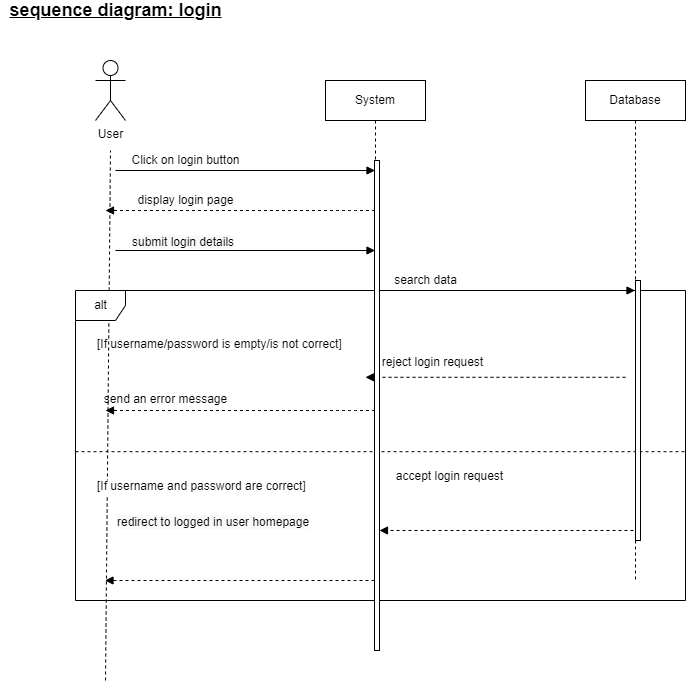

The diagram above was exported from draw.io. Its source (the exported page's mxGraphModel, read from the mxfile embedded in the PNG):
<mxGraphModel dx="868" dy="393" grid="1" gridSize="10" guides="1" tooltips="1" connect="1" arrows="1" fold="1" page="1" pageScale="1" pageWidth="827" pageHeight="1169" math="0" shadow="0">
  <root>
    <mxCell id="4ftECrA7jMqJt7SyuWLJ-0" />
    <mxCell id="4ftECrA7jMqJt7SyuWLJ-1" parent="4ftECrA7jMqJt7SyuWLJ-0" />
    <mxCell id="4ftECrA7jMqJt7SyuWLJ-2" value="User" style="shape=umlActor;verticalLabelPosition=bottom;verticalAlign=top;html=1;labelBackgroundColor=#ffffff;gradientColor=#ffffff;fillColor=none;strokeColor=default;" parent="4ftECrA7jMqJt7SyuWLJ-1" vertex="1">
      <mxGeometry x="110" y="100" width="30" height="60" as="geometry" />
    </mxCell>
    <mxCell id="4ftECrA7jMqJt7SyuWLJ-3" value="System" style="shape=umlLifeline;perimeter=lifelinePerimeter;whiteSpace=wrap;html=1;container=1;collapsible=0;recursiveResize=0;outlineConnect=0;labelBackgroundColor=#ffffff;fillColor=none;" parent="4ftECrA7jMqJt7SyuWLJ-1" vertex="1">
      <mxGeometry x="340" y="120" width="100" height="490" as="geometry" />
    </mxCell>
    <mxCell id="4ftECrA7jMqJt7SyuWLJ-4" value="Database" style="shape=umlLifeline;perimeter=lifelinePerimeter;whiteSpace=wrap;html=1;container=1;collapsible=0;recursiveResize=0;outlineConnect=0;labelBackgroundColor=#ffffff;" parent="4ftECrA7jMqJt7SyuWLJ-1" vertex="1">
      <mxGeometry x="600" y="120" width="100" height="500" as="geometry" />
    </mxCell>
    <mxCell id="4ftECrA7jMqJt7SyuWLJ-5" value="" style="endArrow=none;dashed=1;html=1;strokeWidth=1;" parent="4ftECrA7jMqJt7SyuWLJ-1" edge="1">
      <mxGeometry width="50" height="50" relative="1" as="geometry">
        <mxPoint x="120" y="720" as="sourcePoint" />
        <mxPoint x="125" y="190" as="targetPoint" />
      </mxGeometry>
    </mxCell>
    <mxCell id="4ftECrA7jMqJt7SyuWLJ-6" value="" style="html=1;verticalAlign=bottom;labelBackgroundColor=none;endArrow=block;endFill=1;strokeWidth=1;" parent="4ftECrA7jMqJt7SyuWLJ-1" edge="1">
      <mxGeometry width="160" relative="1" as="geometry">
        <mxPoint x="130" y="210" as="sourcePoint" />
        <mxPoint x="389.5" y="210" as="targetPoint" />
      </mxGeometry>
    </mxCell>
    <mxCell id="4ftECrA7jMqJt7SyuWLJ-7" value="Click on login button" style="text;html=1;align=center;verticalAlign=middle;resizable=0;points=[];autosize=1;strokeColor=none;" parent="4ftECrA7jMqJt7SyuWLJ-1" vertex="1">
      <mxGeometry x="140" y="190" width="120" height="20" as="geometry" />
    </mxCell>
    <mxCell id="4ftECrA7jMqJt7SyuWLJ-8" value="" style="html=1;verticalAlign=bottom;labelBackgroundColor=none;endArrow=block;endFill=1;dashed=1;strokeWidth=1;" parent="4ftECrA7jMqJt7SyuWLJ-1" source="4ftECrA7jMqJt7SyuWLJ-3" edge="1">
      <mxGeometry width="160" relative="1" as="geometry">
        <mxPoint x="180" y="200" as="sourcePoint" />
        <mxPoint x="120" y="250" as="targetPoint" />
        <Array as="points">
          <mxPoint x="360" y="250" />
        </Array>
      </mxGeometry>
    </mxCell>
    <mxCell id="4ftECrA7jMqJt7SyuWLJ-9" value="display login page" style="text;html=1;align=center;verticalAlign=middle;resizable=0;points=[];autosize=1;strokeColor=none;" parent="4ftECrA7jMqJt7SyuWLJ-1" vertex="1">
      <mxGeometry x="145" y="230" width="110" height="20" as="geometry" />
    </mxCell>
    <mxCell id="4ftECrA7jMqJt7SyuWLJ-10" value="" style="html=1;verticalAlign=bottom;labelBackgroundColor=none;endArrow=block;endFill=1;strokeWidth=1;" parent="4ftECrA7jMqJt7SyuWLJ-1" edge="1">
      <mxGeometry width="160" relative="1" as="geometry">
        <mxPoint x="130" y="290" as="sourcePoint" />
        <mxPoint x="389.5" y="290" as="targetPoint" />
      </mxGeometry>
    </mxCell>
    <mxCell id="4ftECrA7jMqJt7SyuWLJ-11" value="&lt;span style=&quot;color: rgb(0 , 0 , 0) ; font-family: &amp;#34;helvetica&amp;#34; ; font-size: 12px ; font-style: normal ; font-weight: 400 ; letter-spacing: normal ; text-align: center ; text-indent: 0px ; text-transform: none ; word-spacing: 0px ; background-color: rgb(248 , 249 , 250) ; display: inline ; float: none&quot;&gt;submit login details&lt;/span&gt;" style="text;whiteSpace=wrap;html=1;" parent="4ftECrA7jMqJt7SyuWLJ-1" vertex="1">
      <mxGeometry x="145" y="268" width="130" height="30" as="geometry" />
    </mxCell>
    <mxCell id="4ftECrA7jMqJt7SyuWLJ-12" value="alt" style="shape=umlFrame;tabWidth=110;tabHeight=30;tabPosition=left;html=1;boundedLbl=1;labelInHeader=1;width=50;height=30;labelBackgroundColor=#ffffff;" parent="4ftECrA7jMqJt7SyuWLJ-1" vertex="1">
      <mxGeometry x="90" y="330" width="610" height="310" as="geometry" />
    </mxCell>
    <mxCell id="4ftECrA7jMqJt7SyuWLJ-13" value="[If username/password is empty/is not correct]" style="text" parent="4ftECrA7jMqJt7SyuWLJ-12" vertex="1">
      <mxGeometry width="100" height="20" relative="1" as="geometry">
        <mxPoint x="20" y="40" as="offset" />
      </mxGeometry>
    </mxCell>
    <mxCell id="4ftECrA7jMqJt7SyuWLJ-14" value="[If username and password are correct]" style="line;strokeWidth=1;dashed=1;labelPosition=center;verticalLabelPosition=bottom;align=left;verticalAlign=top;spacingLeft=20;spacingTop=15;" parent="4ftECrA7jMqJt7SyuWLJ-12" vertex="1">
      <mxGeometry y="155" width="609.9999999999999" height="12.400000000000002" as="geometry" />
    </mxCell>
    <mxCell id="4ftECrA7jMqJt7SyuWLJ-15" value="reject login request" style="text;html=1;align=center;verticalAlign=middle;resizable=0;points=[];autosize=1;strokeColor=none;" parent="4ftECrA7jMqJt7SyuWLJ-12" vertex="1">
      <mxGeometry x="297" y="62" width="120" height="20" as="geometry" />
    </mxCell>
    <mxCell id="4ftECrA7jMqJt7SyuWLJ-16" value="" style="html=1;verticalAlign=bottom;labelBackgroundColor=none;endArrow=block;endFill=1;dashed=1;strokeWidth=1;" parent="4ftECrA7jMqJt7SyuWLJ-12" edge="1">
      <mxGeometry width="160" relative="1" as="geometry">
        <mxPoint x="550" y="86.8" as="sourcePoint" />
        <mxPoint x="290" y="86.8" as="targetPoint" />
        <Array as="points">
          <mxPoint x="530" y="86.8" />
        </Array>
      </mxGeometry>
    </mxCell>
    <mxCell id="4ftECrA7jMqJt7SyuWLJ-17" value="send an error message" style="text;html=1;align=center;verticalAlign=middle;resizable=0;points=[];autosize=1;strokeColor=none;" parent="4ftECrA7jMqJt7SyuWLJ-12" vertex="1">
      <mxGeometry x="20" y="99.20000000000002" width="140" height="20" as="geometry" />
    </mxCell>
    <mxCell id="4ftECrA7jMqJt7SyuWLJ-18" value="accept login request" style="text;html=1;align=center;verticalAlign=middle;resizable=0;points=[];autosize=1;strokeColor=none;" parent="4ftECrA7jMqJt7SyuWLJ-12" vertex="1">
      <mxGeometry x="314" y="175.94594594594594" width="120" height="20" as="geometry" />
    </mxCell>
    <mxCell id="TznVAl-A0ublf0nekIe9-0" value="&lt;span style=&quot;color: rgb(0, 0, 0); font-family: helvetica; font-size: 12px; font-style: normal; font-weight: 400; letter-spacing: normal; text-align: center; text-indent: 0px; text-transform: none; word-spacing: 0px; background-color: rgb(248, 249, 250); display: inline; float: none;&quot;&gt;redirect to logged in user homepage&lt;/span&gt;" style="text;whiteSpace=wrap;html=1;fontColor=#FFFFFF;" parent="4ftECrA7jMqJt7SyuWLJ-12" vertex="1">
      <mxGeometry x="40" y="217.83783783783787" width="220" height="25.135135135135137" as="geometry" />
    </mxCell>
    <mxCell id="4ftECrA7jMqJt7SyuWLJ-20" value="" style="html=1;verticalAlign=bottom;labelBackgroundColor=none;endArrow=block;endFill=1;dashed=1;strokeWidth=1;" parent="4ftECrA7jMqJt7SyuWLJ-1" edge="1">
      <mxGeometry width="160" relative="1" as="geometry">
        <mxPoint x="389.5" y="450" as="sourcePoint" />
        <mxPoint x="120" y="450" as="targetPoint" />
        <Array as="points">
          <mxPoint x="360" y="450" />
        </Array>
      </mxGeometry>
    </mxCell>
    <mxCell id="4ftECrA7jMqJt7SyuWLJ-21" value="" style="html=1;verticalAlign=bottom;labelBackgroundColor=none;endArrow=block;endFill=1;strokeWidth=1;" parent="4ftECrA7jMqJt7SyuWLJ-1" edge="1">
      <mxGeometry width="160" relative="1" as="geometry">
        <mxPoint x="390" y="330" as="sourcePoint" />
        <mxPoint x="649.5" y="330" as="targetPoint" />
      </mxGeometry>
    </mxCell>
    <mxCell id="4ftECrA7jMqJt7SyuWLJ-22" value="search data" style="text;html=1;align=center;verticalAlign=middle;resizable=0;points=[];autosize=1;strokeColor=none;" parent="4ftECrA7jMqJt7SyuWLJ-1" vertex="1">
      <mxGeometry x="400" y="310" width="80" height="20" as="geometry" />
    </mxCell>
    <mxCell id="4ftECrA7jMqJt7SyuWLJ-23" value="" style="html=1;verticalAlign=bottom;labelBackgroundColor=none;endArrow=block;endFill=1;dashed=1;strokeWidth=1;" parent="4ftECrA7jMqJt7SyuWLJ-1" edge="1">
      <mxGeometry width="160" relative="1" as="geometry">
        <mxPoint x="654" y="570" as="sourcePoint" />
        <mxPoint x="394" y="570" as="targetPoint" />
        <Array as="points">
          <mxPoint x="634" y="570" />
        </Array>
      </mxGeometry>
    </mxCell>
    <mxCell id="4ftECrA7jMqJt7SyuWLJ-24" value="" style="html=1;verticalAlign=bottom;labelBackgroundColor=none;endArrow=block;endFill=1;dashed=1;strokeWidth=1;" parent="4ftECrA7jMqJt7SyuWLJ-1" edge="1">
      <mxGeometry width="160" relative="1" as="geometry">
        <mxPoint x="389" y="620" as="sourcePoint" />
        <mxPoint x="119.5" y="620" as="targetPoint" />
        <Array as="points">
          <mxPoint x="359.5" y="620" />
        </Array>
      </mxGeometry>
    </mxCell>
    <mxCell id="4ftECrA7jMqJt7SyuWLJ-25" value="" style="rounded=0;whiteSpace=wrap;html=1;labelBackgroundColor=#ffffff;" parent="4ftECrA7jMqJt7SyuWLJ-1" vertex="1">
      <mxGeometry x="389" y="200" width="5" height="490" as="geometry" />
    </mxCell>
    <mxCell id="4ftECrA7jMqJt7SyuWLJ-26" value="" style="rounded=0;whiteSpace=wrap;html=1;labelBackgroundColor=#ffffff;" parent="4ftECrA7jMqJt7SyuWLJ-1" vertex="1">
      <mxGeometry x="650" y="320" width="5" height="260" as="geometry" />
    </mxCell>
    <mxCell id="4ftECrA7jMqJt7SyuWLJ-27" value="&lt;font style=&quot;font-size: 18px&quot;&gt;&lt;u&gt;&lt;b&gt;sequence diagram: login&lt;/b&gt;&lt;/u&gt;&lt;/font&gt;" style="text;html=1;align=center;verticalAlign=middle;resizable=0;points=[];autosize=1;strokeColor=none;" parent="4ftECrA7jMqJt7SyuWLJ-1" vertex="1">
      <mxGeometry x="15" y="40" width="230" height="20" as="geometry" />
    </mxCell>
  </root>
</mxGraphModel>